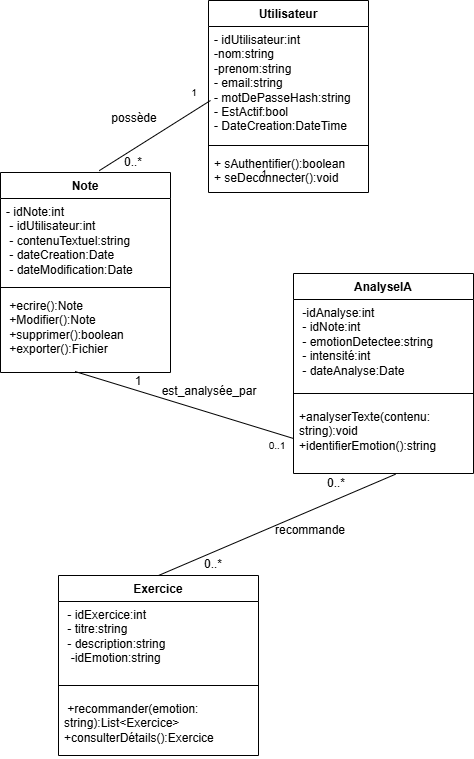

The diagram above was exported from draw.io. Its source (the exported page's mxGraphModel, read from the mxfile embedded in the PNG):
<mxGraphModel dx="830" dy="511" grid="1" gridSize="10" guides="1" tooltips="1" connect="1" arrows="1" fold="1" page="1" pageScale="1" pageWidth="827" pageHeight="1169" math="0" shadow="0">
  <root>
    <mxCell id="0" />
    <mxCell id="1" parent="0" />
    <mxCell id="aCJc7k09PzsK87JIV0Ng-5" value="Utilisateur" style="swimlane;fontStyle=1;align=center;verticalAlign=top;childLayout=stackLayout;horizontal=1;startSize=26;horizontalStack=0;resizeParent=1;resizeParentMax=0;resizeLast=0;collapsible=1;marginBottom=0;whiteSpace=wrap;html=1;" parent="1" vertex="1">
      <mxGeometry x="540" y="30" width="160" height="192" as="geometry" />
    </mxCell>
    <mxCell id="aCJc7k09PzsK87JIV0Ng-6" value="- idUtilisateur:int&lt;div&gt;-nom:string&lt;/div&gt;&lt;div&gt;-prenom:string&lt;br&gt;&lt;div&gt;- email:string&lt;/div&gt;&lt;div&gt;- motDePasseHash:string&lt;/div&gt;&lt;div&gt;- EstActif:bool&lt;/div&gt;&lt;div&gt;- DateCreation:DateTime&amp;nbsp;&lt;/div&gt;&lt;/div&gt;" style="text;strokeColor=none;fillColor=none;align=left;verticalAlign=top;spacingLeft=4;spacingRight=4;overflow=hidden;rotatable=0;points=[[0,0.5],[1,0.5]];portConstraint=eastwest;whiteSpace=wrap;html=1;" parent="aCJc7k09PzsK87JIV0Ng-5" vertex="1">
      <mxGeometry y="26" width="160" height="114" as="geometry" />
    </mxCell>
    <mxCell id="aCJc7k09PzsK87JIV0Ng-7" value="" style="line;strokeWidth=1;fillColor=none;align=left;verticalAlign=middle;spacingTop=-1;spacingLeft=3;spacingRight=3;rotatable=0;labelPosition=right;points=[];portConstraint=eastwest;strokeColor=inherit;" parent="aCJc7k09PzsK87JIV0Ng-5" vertex="1">
      <mxGeometry y="140" width="160" height="10" as="geometry" />
    </mxCell>
    <mxCell id="aCJc7k09PzsK87JIV0Ng-8" value="+ sAuthentifier():boolean&lt;div&gt;+ seDeconnecter():void&lt;/div&gt;" style="text;strokeColor=none;fillColor=none;align=left;verticalAlign=top;spacingLeft=4;spacingRight=4;overflow=hidden;rotatable=0;points=[[0,0.5],[1,0.5]];portConstraint=eastwest;whiteSpace=wrap;html=1;" parent="aCJc7k09PzsK87JIV0Ng-5" vertex="1">
      <mxGeometry y="150" width="160" height="42" as="geometry" />
    </mxCell>
    <mxCell id="aCJc7k09PzsK87JIV0Ng-9" value="Note" style="swimlane;fontStyle=1;align=center;verticalAlign=top;childLayout=stackLayout;horizontal=1;startSize=26;horizontalStack=0;resizeParent=1;resizeParentMax=0;resizeLast=0;collapsible=1;marginBottom=0;whiteSpace=wrap;html=1;" parent="1" vertex="1">
      <mxGeometry x="332" y="202" width="170" height="200" as="geometry" />
    </mxCell>
    <mxCell id="aCJc7k09PzsK87JIV0Ng-10" value="- idNote:int&amp;nbsp;&lt;div&gt;&amp;nbsp;- idUtilisateur:int&lt;/div&gt;&lt;div&gt;&amp;nbsp;- contenuTextuel:string&lt;/div&gt;&lt;div&gt;&amp;nbsp;- dateCreation:Date&lt;/div&gt;&lt;div&gt;&amp;nbsp;- dateModification:Date&lt;/div&gt;" style="text;strokeColor=none;fillColor=none;align=left;verticalAlign=top;spacingLeft=4;spacingRight=4;overflow=hidden;rotatable=0;points=[[0,0.5],[1,0.5]];portConstraint=eastwest;whiteSpace=wrap;html=1;" parent="aCJc7k09PzsK87JIV0Ng-9" vertex="1">
      <mxGeometry y="26" width="170" height="84" as="geometry" />
    </mxCell>
    <mxCell id="aCJc7k09PzsK87JIV0Ng-11" value="" style="line;strokeWidth=1;fillColor=none;align=left;verticalAlign=middle;spacingTop=-1;spacingLeft=3;spacingRight=3;rotatable=0;labelPosition=right;points=[];portConstraint=eastwest;strokeColor=inherit;" parent="aCJc7k09PzsK87JIV0Ng-9" vertex="1">
      <mxGeometry y="110" width="170" height="10" as="geometry" />
    </mxCell>
    <mxCell id="aCJc7k09PzsK87JIV0Ng-12" value="&lt;div&gt;&amp;nbsp;+ecrire():Note&amp;nbsp;&lt;/div&gt;&lt;div&gt;&amp;nbsp;+Modifier():Note&lt;/div&gt;&lt;div&gt;&amp;nbsp;+&lt;span style=&quot;background-color: transparent; color: light-dark(rgb(0, 0, 0), rgb(255, 255, 255));&quot;&gt;supprimer():boolean&lt;/span&gt;&lt;/div&gt;&lt;div&gt;&lt;span style=&quot;background-color: transparent; color: light-dark(rgb(0, 0, 0), rgb(255, 255, 255));&quot;&gt;&amp;nbsp;+exporter():Fichier&lt;/span&gt;&lt;/div&gt;" style="text;strokeColor=none;fillColor=none;align=left;verticalAlign=top;spacingLeft=4;spacingRight=4;overflow=hidden;rotatable=0;points=[[0,0.5],[1,0.5]];portConstraint=eastwest;whiteSpace=wrap;html=1;" parent="aCJc7k09PzsK87JIV0Ng-9" vertex="1">
      <mxGeometry y="120" width="170" height="80" as="geometry" />
    </mxCell>
    <mxCell id="aCJc7k09PzsK87JIV0Ng-18" value="AnalyseIA" style="swimlane;fontStyle=1;align=center;verticalAlign=top;childLayout=stackLayout;horizontal=1;startSize=26;horizontalStack=0;resizeParent=1;resizeParentMax=0;resizeLast=0;collapsible=1;marginBottom=0;whiteSpace=wrap;html=1;" parent="1" vertex="1">
      <mxGeometry x="625" y="303" width="180" height="200" as="geometry" />
    </mxCell>
    <mxCell id="aCJc7k09PzsK87JIV0Ng-19" value="&lt;div&gt;&amp;nbsp;-idAnalyse:int&amp;nbsp;&lt;/div&gt;&lt;div&gt;&amp;nbsp;- idNote:int&amp;nbsp;&lt;/div&gt;&lt;div&gt;&amp;nbsp;- emotionDetectee:string&amp;nbsp;&lt;/div&gt;&lt;div&gt;&amp;nbsp;- intensité&lt;span style=&quot;background-color: transparent; color: light-dark(rgb(0, 0, 0), rgb(255, 255, 255));&quot;&gt;:int&amp;nbsp;&lt;/span&gt;&lt;/div&gt;&lt;div&gt;&lt;span style=&quot;background-color: transparent; color: light-dark(rgb(0, 0, 0), rgb(255, 255, 255));&quot;&gt;&amp;nbsp;- dateAnalyse:Date&lt;/span&gt;&lt;/div&gt;" style="text;strokeColor=none;fillColor=none;align=left;verticalAlign=top;spacingLeft=4;spacingRight=4;overflow=hidden;rotatable=0;points=[[0,0.5],[1,0.5]];portConstraint=eastwest;whiteSpace=wrap;html=1;" parent="aCJc7k09PzsK87JIV0Ng-18" vertex="1">
      <mxGeometry y="26" width="180" height="84" as="geometry" />
    </mxCell>
    <mxCell id="aCJc7k09PzsK87JIV0Ng-20" value="" style="line;strokeWidth=1;fillColor=none;align=left;verticalAlign=middle;spacingTop=-1;spacingLeft=3;spacingRight=3;rotatable=0;labelPosition=right;points=[];portConstraint=eastwest;strokeColor=inherit;" parent="aCJc7k09PzsK87JIV0Ng-18" vertex="1">
      <mxGeometry y="110" width="180" height="20" as="geometry" />
    </mxCell>
    <mxCell id="aCJc7k09PzsK87JIV0Ng-21" value="+analyserTexte(contenu: string):void&amp;nbsp;&lt;div&gt;+identifierEmotion():string&lt;/div&gt;" style="text;strokeColor=none;fillColor=none;align=left;verticalAlign=top;spacingLeft=4;spacingRight=4;overflow=hidden;rotatable=0;points=[[0,0.5],[1,0.5]];portConstraint=eastwest;whiteSpace=wrap;html=1;" parent="aCJc7k09PzsK87JIV0Ng-18" vertex="1">
      <mxGeometry y="130" width="180" height="70" as="geometry" />
    </mxCell>
    <mxCell id="aCJc7k09PzsK87JIV0Ng-26" value="Exercice" style="swimlane;fontStyle=1;align=center;verticalAlign=top;childLayout=stackLayout;horizontal=1;startSize=26;horizontalStack=0;resizeParent=1;resizeParentMax=0;resizeLast=0;collapsible=1;marginBottom=0;whiteSpace=wrap;html=1;" parent="1" vertex="1">
      <mxGeometry x="390" y="605" width="200" height="180" as="geometry" />
    </mxCell>
    <mxCell id="aCJc7k09PzsK87JIV0Ng-27" value="&amp;nbsp;- idExercice:int&amp;nbsp;&lt;div&gt;&amp;nbsp;- titre:string&amp;nbsp;&lt;/div&gt;&lt;div&gt;&amp;nbsp;- description:string&amp;nbsp;&lt;/div&gt;&lt;div&gt;&amp;nbsp; -idEmotion:string&lt;br&gt;&lt;div&gt;&lt;br&gt;&lt;/div&gt;&lt;/div&gt;" style="text;strokeColor=none;fillColor=none;align=left;verticalAlign=top;spacingLeft=4;spacingRight=4;overflow=hidden;rotatable=0;points=[[0,0.5],[1,0.5]];portConstraint=eastwest;whiteSpace=wrap;html=1;" parent="aCJc7k09PzsK87JIV0Ng-26" vertex="1">
      <mxGeometry y="26" width="200" height="74" as="geometry" />
    </mxCell>
    <mxCell id="aCJc7k09PzsK87JIV0Ng-28" value="" style="line;strokeWidth=1;fillColor=none;align=left;verticalAlign=middle;spacingTop=-1;spacingLeft=3;spacingRight=3;rotatable=0;labelPosition=right;points=[];portConstraint=eastwest;strokeColor=inherit;" parent="aCJc7k09PzsK87JIV0Ng-26" vertex="1">
      <mxGeometry y="100" width="200" height="20" as="geometry" />
    </mxCell>
    <mxCell id="aCJc7k09PzsK87JIV0Ng-29" value="&lt;div&gt;&amp;nbsp;+recommander(emotion: string):List&amp;lt;Exercice&amp;gt;&lt;/div&gt;&lt;div&gt;+consulterDétails():Exercice&lt;/div&gt;" style="text;strokeColor=none;fillColor=none;align=left;verticalAlign=top;spacingLeft=4;spacingRight=4;overflow=hidden;rotatable=0;points=[[0,0.5],[1,0.5]];portConstraint=eastwest;whiteSpace=wrap;html=1;" parent="aCJc7k09PzsK87JIV0Ng-26" vertex="1">
      <mxGeometry y="120" width="200" height="60" as="geometry" />
    </mxCell>
    <mxCell id="aCJc7k09PzsK87JIV0Ng-34" value="" style="endArrow=none;html=1;rounded=0;entryX=0;entryY=0.881;entryDx=0;entryDy=0;entryPerimeter=0;exitX=0.463;exitY=0.001;exitDx=0;exitDy=0;exitPerimeter=0;" parent="1" edge="1">
      <mxGeometry width="50" height="50" relative="1" as="geometry">
        <mxPoint x="430.71000000000004" y="200.18999999999994" as="sourcePoint" />
        <mxPoint x="542" y="130.00400000000002" as="targetPoint" />
      </mxGeometry>
    </mxCell>
    <mxCell id="aCJc7k09PzsK87JIV0Ng-35" value="possède" style="text;html=1;align=center;verticalAlign=middle;whiteSpace=wrap;rounded=0;" parent="1" vertex="1">
      <mxGeometry x="436" y="133" width="60" height="30" as="geometry" />
    </mxCell>
    <mxCell id="aCJc7k09PzsK87JIV0Ng-36" value="0..*" style="text;html=1;align=center;verticalAlign=middle;whiteSpace=wrap;rounded=0;" parent="1" vertex="1">
      <mxGeometry x="435" y="177" width="60" height="30" as="geometry" />
    </mxCell>
    <mxCell id="aCJc7k09PzsK87JIV0Ng-38" value="1" style="text;html=1;align=center;verticalAlign=middle;whiteSpace=wrap;rounded=0;fontSize=10;" parent="1" vertex="1">
      <mxGeometry x="496" y="107" width="60" height="30" as="geometry" />
    </mxCell>
    <mxCell id="aCJc7k09PzsK87JIV0Ng-39" value="" style="endArrow=none;html=1;rounded=0;exitX=0;exitY=0.5;exitDx=0;exitDy=0;entryX=0.439;entryY=0.988;entryDx=0;entryDy=0;entryPerimeter=0;" parent="1" edge="1" target="aCJc7k09PzsK87JIV0Ng-12" source="aCJc7k09PzsK87JIV0Ng-21">
      <mxGeometry width="50" height="50" relative="1" as="geometry">
        <mxPoint x="430" y="460" as="sourcePoint" />
        <mxPoint x="430" y="400" as="targetPoint" />
      </mxGeometry>
    </mxCell>
    <mxCell id="aCJc7k09PzsK87JIV0Ng-40" value="&lt;div style=&quot;text-align: start;&quot;&gt;est_analysée_par&lt;/div&gt;" style="text;html=1;align=center;verticalAlign=middle;whiteSpace=wrap;rounded=0;" parent="1" vertex="1">
      <mxGeometry x="511" y="406" width="60" height="30" as="geometry" />
    </mxCell>
    <mxCell id="aCJc7k09PzsK87JIV0Ng-41" value="0..1" style="text;html=1;align=center;verticalAlign=middle;whiteSpace=wrap;rounded=0;fontSize=10;" parent="1" vertex="1">
      <mxGeometry x="579" y="460" width="60" height="30" as="geometry" />
    </mxCell>
    <mxCell id="aCJc7k09PzsK87JIV0Ng-42" value="1" style="text;html=1;align=center;verticalAlign=middle;whiteSpace=wrap;rounded=0;" parent="1" vertex="1">
      <mxGeometry x="440" y="396" width="60" height="30" as="geometry" />
    </mxCell>
    <mxCell id="aCJc7k09PzsK87JIV0Ng-50" value="0..*" style="text;html=1;align=center;verticalAlign=middle;whiteSpace=wrap;rounded=0;" parent="1" vertex="1">
      <mxGeometry x="638" y="498" width="60" height="30" as="geometry" />
    </mxCell>
    <mxCell id="aCJc7k09PzsK87JIV0Ng-51" value="1" style="text;html=1;align=center;verticalAlign=middle;whiteSpace=wrap;rounded=0;fontSize=10;" parent="1" vertex="1">
      <mxGeometry x="566" y="188" width="60" height="30" as="geometry" />
    </mxCell>
    <mxCell id="aCJc7k09PzsK87JIV0Ng-52" value="" style="endArrow=none;html=1;rounded=0;exitX=0.5;exitY=0;exitDx=0;exitDy=0;entryX=0.567;entryY=1.01;entryDx=0;entryDy=0;entryPerimeter=0;" parent="1" source="aCJc7k09PzsK87JIV0Ng-26" target="aCJc7k09PzsK87JIV0Ng-21" edge="1">
      <mxGeometry width="50" height="50" relative="1" as="geometry">
        <mxPoint x="681.0000000000002" y="653.9999999999998" as="sourcePoint" />
        <mxPoint x="434.8399999999999" y="718.4699999999998" as="targetPoint" />
      </mxGeometry>
    </mxCell>
    <mxCell id="aCJc7k09PzsK87JIV0Ng-53" value="&lt;div style=&quot;text-align: start;&quot;&gt;recommande&lt;/div&gt;" style="text;html=1;align=center;verticalAlign=middle;whiteSpace=wrap;rounded=0;" parent="1" vertex="1">
      <mxGeometry x="612" y="545" width="60" height="30" as="geometry" />
    </mxCell>
    <mxCell id="aCJc7k09PzsK87JIV0Ng-54" value="0..*" style="text;html=1;align=center;verticalAlign=middle;whiteSpace=wrap;rounded=0;" parent="1" vertex="1">
      <mxGeometry x="515" y="579" width="60" height="30" as="geometry" />
    </mxCell>
  </root>
</mxGraphModel>